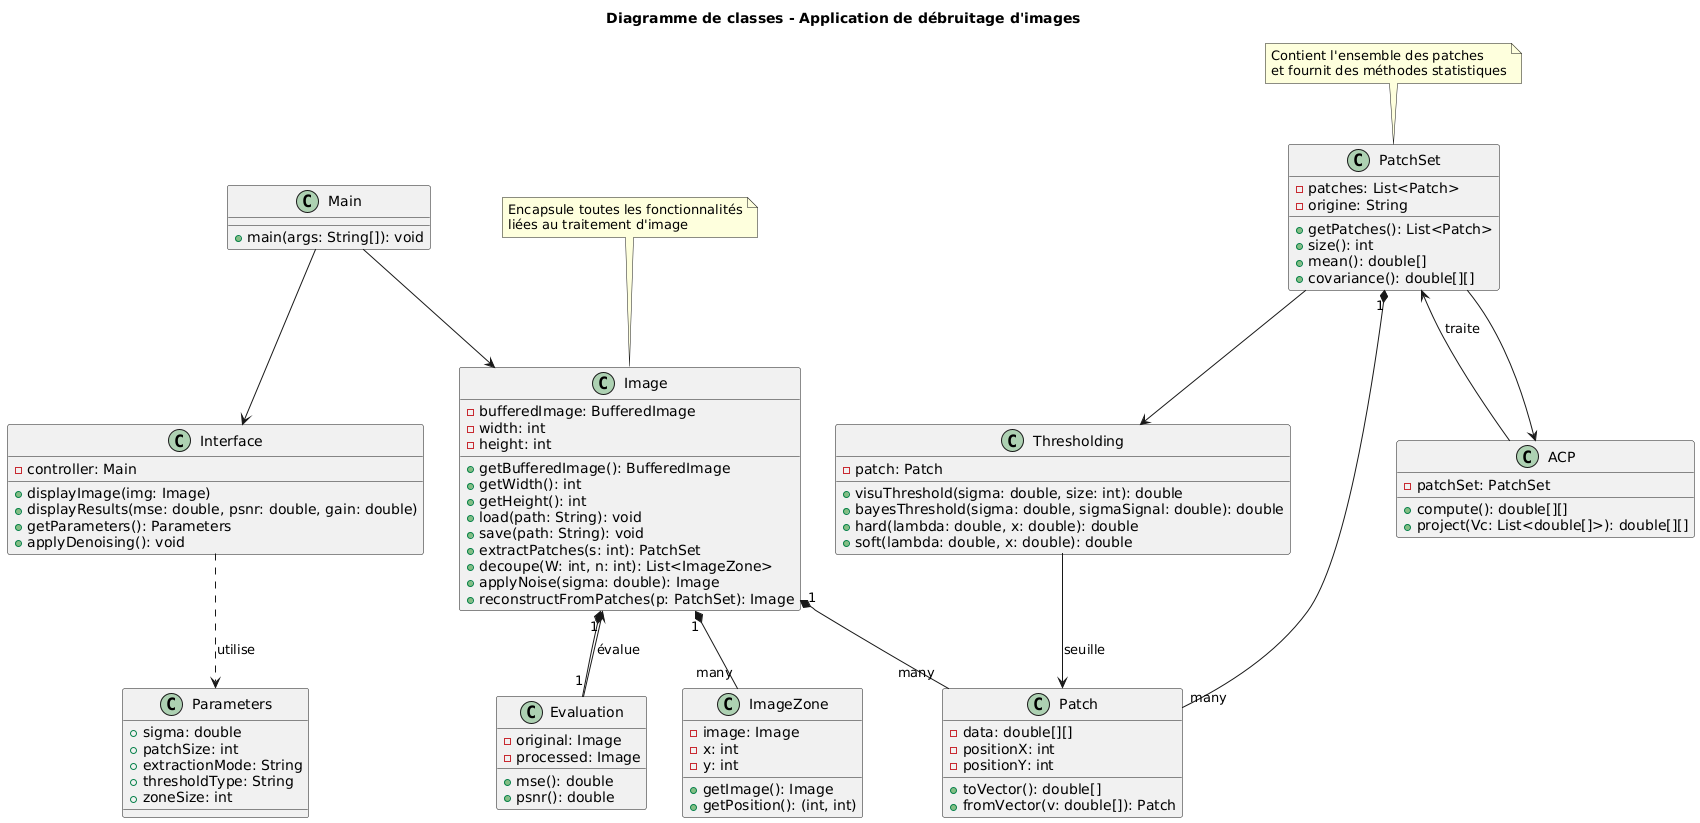

The diagram above was rendered by PlantUML. Its source (embedded in the PNG):
@startuml
title Diagramme de classes - Application de débruitage d'images

class Image {
  - bufferedImage: BufferedImage
  - width: int
  - height: int
  + getBufferedImage(): BufferedImage
  + getWidth(): int
  + getHeight(): int
  + load(path: String): void
  + save(path: String): void
  + extractPatches(s: int): PatchSet
  + decoupe(W: int, n: int): List<ImageZone>
  + applyNoise(sigma: double): Image
  + reconstructFromPatches(p: PatchSet): Image
}

class Main {
  + main(args: String[]): void
}

class Patch {
  - data: double[][]
  - positionX: int
  - positionY: int
  + toVector(): double[]
  + fromVector(v: double[]): Patch
}

class PatchSet {
  - patches: List<Patch>
  - origine: String
  + getPatches(): List<Patch>
  + size(): int
  + mean(): double[]
  + covariance(): double[][]
}

class ACP {
  - patchSet: PatchSet
  + compute(): double[][]
  + project(Vc: List<double[]>): double[][]
}

class Thresholding {
  - patch: Patch
  + visuThreshold(sigma: double, size: int): double
  + bayesThreshold(sigma: double, sigmaSignal: double): double
  + hard(lambda: double, x: double): double
  + soft(lambda: double, x: double): double
}

class Evaluation {
  - original: Image
  - processed: Image
  + mse(): double
  + psnr(): double
}

class ImageZone {
  - image: Image
  - x: int
  - y: int
  + getImage(): Image
  + getPosition(): (int, int)
}

class Interface {
  - controller: Main
  + displayImage(img: Image)
  + displayResults(mse: double, psnr: double, gain: double)
  + getParameters(): Parameters
  + applyDenoising(): void
}

class Parameters {
  + sigma: double
  + patchSize: int
  + extractionMode: String
  + thresholdType: String
  + zoneSize: int
}

' Relations
Main --> Interface
Main --> Image

Image "1" *-- "many" ImageZone
Image "1" *-- "many" Patch
Image "1" *-- "1" Evaluation

PatchSet "1" *-- "many" Patch
PatchSet --> ACP
PatchSet --> Thresholding

Interface ..> Parameters : utilise

Evaluation --> Image : évalue
ACP --> PatchSet : traite
Thresholding --> Patch : seuille

note top of Image
  Encapsule toutes les fonctionnalités
  liées au traitement d'image
end note

note top of PatchSet
  Contient l'ensemble des patches
  et fournit des méthodes statistiques
end note
@enduml